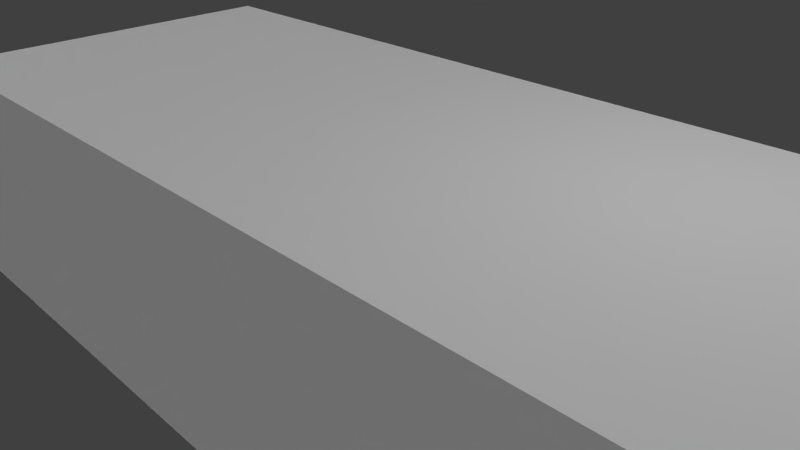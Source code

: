 # Source: 19_expo_dry_erase_board_eraser.blend  (saved by Blender 2.76.0; exported with 4.5.12 LTS)
import bpy
from mathutils import Matrix  # noqa: F401  (used for matrix-valued properties, if any)

bpy.ops.wm.read_factory_settings(use_empty=True)
scene = bpy.context.scene
scene.name = 'Scene'

# ---- collections
col_collection_1 = bpy.data.collections.new('Collection 1'); scene.collection.children.link(col_collection_1)

# ---- materials (node trees are filled in below, after node groups)
mat_material = bpy.data.materials.new('Material')
mat_material.alpha_threshold = 0.0
mat_material.use_transparent_shadow = False
mat_material.roughness = 0.5

# ---- material node trees

# ---- world
world_world = bpy.data.worlds.new('World'); scene.world = world_world
world_world.color = (0.05088, 0.05088, 0.05088)
world_world.use_sun_shadow = False
world_world.sun_shadow_jitter_overblur = 0.0
world_world.cycles.sampling_method = 'MANUAL'
world_world.cycles.sample_map_resolution = 256

# ---- cameras
cam_camera = bpy.data.cameras.new('Camera')
cam_camera.clip_end = 100.0
cam_camera.lens = 35.0
cam_camera.sensor_width = 32.0
cam_camera.sensor_height = 18.0
cam_camera.ortho_scale = 7.314
cam_camera.dof.focus_distance = 0.0
cam_camera.dof.aperture_fstop = 128.0

# ---- lights
light_point = bpy.data.lights.new('Point', 'POINT')
light_point.transmission_factor = 0.0
light_point.energy = 100.0
light_point.shadow_buffer_clip_start = 0.5
light_point.shadow_soft_size = 10.0
light_point.shadow_maximum_resolution = 0.006
light_point.use_absolute_resolution = True
light_point.cycles.use_multiple_importance_sampling = False
light_hemi = bpy.data.lights.new('Hemi', 'SUN')
light_hemi.transmission_factor = 0.0
light_hemi.angle = 2.942
light_hemi.energy = 1.0
light_hemi.shadow_buffer_clip_start = 0.5
light_hemi.shadow_soft_size = 10.0
light_hemi.shadow_cascade_max_distance = 1000.0
light_hemi.cycles.use_multiple_importance_sampling = False
light_lamp = bpy.data.lights.new('Lamp', 'POINT')
light_lamp.transmission_factor = 0.0
light_lamp.cutoff_distance = 30.0
light_lamp.energy = 100.0
light_lamp.shadow_buffer_clip_start = 1.001
light_lamp.shadow_soft_size = 0.1
light_lamp.shadow_maximum_resolution = 0.006
light_lamp.use_absolute_resolution = True
light_lamp.cycles.use_multiple_importance_sampling = False

# ---- meshes
me_cube = bpy.data.meshes.new('Cube')
me_cube.from_pydata([(-6.5, -2.7, -1.75), (-6.5, -2.7, 1.75), (-6.5, 2.7, -1.75), (-6.5, 2.7, 1.75), (6.5, -2.7, -1.75), (6.5, -2.7, 1.75), (6.5, 2.7, -1.75), (6.5, 2.7, 1.75)], [], [(1, 3, 2, 0), (3, 7, 6, 2), (7, 5, 4, 6), (5, 1, 0, 4), (0, 2, 6, 4), (5, 7, 3, 1)])
_uv = me_cube.uv_layers.new(name='UVMap')
_uv.uv.foreach_set('vector', [0.4335, 0.1636, 0.2108, 0.1636, 0.2108, 0.01924, 0.4335, 0.01924, 0.1824, 0.2089, 0.1824, 0.7846, 0.03697, 0.7846, 0.03697, 0.2089, 0.2156, 0.809, 0.444, 0.809, 0.444, 0.9563, 0.2156, 0.9563, 0.482, 0.7852, 0.482, 0.212, 0.6299, 0.212, 0.6299, 0.7852, 0.6759, 0.2143, 0.9047, 0.2143, 0.9047, 0.7818, 0.6759, 0.7818, 0.4407, 0.7881, 0.2087, 0.7881, 0.2087, 0.2184, 0.4407, 0.2184])
me_cube.materials.append(mat_material)
me_cube.use_remesh_preserve_volume = False
me_cube.use_remesh_preserve_attributes = False
me_cube.use_mirror_vertex_groups = False
me_cube.update()

# ---- objects
ob_point = bpy.data.objects.new('Point', light_point)
ob_19_expo_dry_erase_board_eraser = bpy.data.objects.new('19_expo_dry_erase_board_eraser', me_cube)
ob_hemi = bpy.data.objects.new('Hemi', light_hemi)
ob_lamp = bpy.data.objects.new('Lamp', light_lamp)
ob_camera = bpy.data.objects.new('Camera', cam_camera)

# ---- transforms, parenting, visibility, modifiers, constraints
ob_point.location = (0.0, 0.0, -8.828)
ob_point.lineart.crease_threshold = 0.0
ob_19_expo_dry_erase_board_eraser.location = (0.0, 0.0, 0.0)
ob_19_expo_dry_erase_board_eraser.lineart.crease_threshold = 0.0
ob_hemi.location = (-1.083, 12.21, 5.811)
ob_hemi.lineart.crease_threshold = 0.0
ob_lamp.location = (4.076, 1.005, 5.904)
ob_lamp.rotation_euler = (0.6503, 0.05522, 1.866)
ob_lamp.lock_rotations_4d = False
ob_lamp.empty_display_type = 'ARROWS'
ob_lamp.color = (0.0, 0.0, 0.0, 0.0)
ob_lamp.lineart.crease_threshold = 0.0
ob_camera.location = (7.481, -6.508, 5.344)
ob_camera.rotation_euler = (1.109, 0.01082, 0.8149)
ob_camera.lock_rotations_4d = False
ob_camera.empty_display_type = 'ARROWS'
ob_camera.color = (0.0, 0.0, 0.0, 0.0)
ob_camera.display_type = 'WIRE'
ob_camera.lineart.crease_threshold = 0.0

# ---- collection membership
col_collection_1.objects.link(ob_point)
col_collection_1.objects.link(ob_19_expo_dry_erase_board_eraser)
col_collection_1.objects.link(ob_hemi)
col_collection_1.objects.link(ob_lamp)
col_collection_1.objects.link(ob_camera)

# ---- scene / render settings (as saved in the file)
scene.camera = ob_camera
scene.frame_start = 1; scene.frame_end = 250; scene.frame_set(1)
scene.render.engine = 'BLENDER_EEVEE_NEXT'
scene.render.resolution_percentage = 50
scene.render.dither_intensity = 0.0
scene.cycles.use_denoising = False
scene.cycles.samples = 10
scene.cycles.sampling_pattern = 'TABULATED_SOBOL'
scene.cycles.light_sampling_threshold = 0.0
scene.cycles.use_adaptive_sampling = False
scene.cycles.use_light_tree = False
scene.cycles.blur_glossy = 0.0
scene.cycles.pixel_filter_type = 'GAUSSIAN'
scene.cycles.sample_clamp_indirect = 0.0
scene.view_settings.view_transform = 'Standard'
scene.unit_settings.scale_length = 0.01
bpy.context.view_layer.update()
